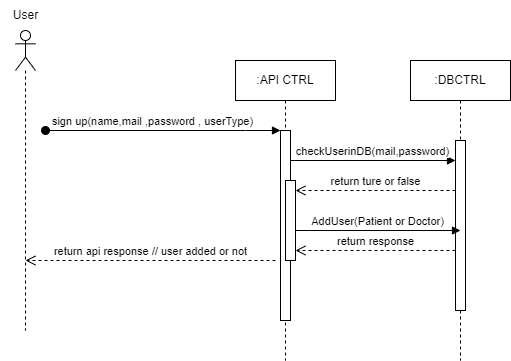

The diagram above was exported from draw.io. Its source (the exported page's mxGraphModel, read from the mxfile embedded in the PNG):
<mxGraphModel dx="737" dy="349" grid="1" gridSize="10" guides="1" tooltips="1" connect="1" arrows="1" fold="1" page="1" pageScale="1" pageWidth="850" pageHeight="1100" math="0" shadow="0">
  <root>
    <mxCell id="0" />
    <mxCell id="1" parent="0" />
    <mxCell id="aM9ryv3xv72pqoxQDRHE-1" value=":API CTRL" style="shape=umlLifeline;perimeter=lifelinePerimeter;whiteSpace=wrap;html=1;container=0;dropTarget=0;collapsible=0;recursiveResize=0;outlineConnect=0;portConstraint=eastwest;newEdgeStyle={&quot;edgeStyle&quot;:&quot;elbowEdgeStyle&quot;,&quot;elbow&quot;:&quot;vertical&quot;,&quot;curved&quot;:0,&quot;rounded&quot;:0};" parent="1" vertex="1">
      <mxGeometry x="250" y="80" width="100" height="300" as="geometry" />
    </mxCell>
    <mxCell id="aM9ryv3xv72pqoxQDRHE-2" value="" style="html=1;points=[];perimeter=orthogonalPerimeter;outlineConnect=0;targetShapes=umlLifeline;portConstraint=eastwest;newEdgeStyle={&quot;edgeStyle&quot;:&quot;elbowEdgeStyle&quot;,&quot;elbow&quot;:&quot;vertical&quot;,&quot;curved&quot;:0,&quot;rounded&quot;:0};" parent="aM9ryv3xv72pqoxQDRHE-1" vertex="1">
      <mxGeometry x="45" y="70" width="10" height="190" as="geometry" />
    </mxCell>
    <mxCell id="aM9ryv3xv72pqoxQDRHE-3" value="sign up(name,mail ,password , userType)" style="html=1;verticalAlign=bottom;startArrow=oval;endArrow=block;startSize=8;edgeStyle=elbowEdgeStyle;elbow=vertical;curved=0;rounded=0;" parent="aM9ryv3xv72pqoxQDRHE-1" target="aM9ryv3xv72pqoxQDRHE-2" edge="1">
      <mxGeometry x="-0.0908" relative="1" as="geometry">
        <mxPoint x="-190" y="70" as="sourcePoint" />
        <Array as="points">
          <mxPoint x="10" y="70" />
        </Array>
        <mxPoint as="offset" />
      </mxGeometry>
    </mxCell>
    <mxCell id="aM9ryv3xv72pqoxQDRHE-4" value="" style="html=1;points=[];perimeter=orthogonalPerimeter;outlineConnect=0;targetShapes=umlLifeline;portConstraint=eastwest;newEdgeStyle={&quot;edgeStyle&quot;:&quot;elbowEdgeStyle&quot;,&quot;elbow&quot;:&quot;vertical&quot;,&quot;curved&quot;:0,&quot;rounded&quot;:0};" parent="aM9ryv3xv72pqoxQDRHE-1" vertex="1">
      <mxGeometry x="50" y="120" width="10" height="80" as="geometry" />
    </mxCell>
    <mxCell id="aM9ryv3xv72pqoxQDRHE-5" value=":DBCTRL" style="shape=umlLifeline;perimeter=lifelinePerimeter;whiteSpace=wrap;html=1;container=0;dropTarget=0;collapsible=0;recursiveResize=0;outlineConnect=0;portConstraint=eastwest;newEdgeStyle={&quot;edgeStyle&quot;:&quot;elbowEdgeStyle&quot;,&quot;elbow&quot;:&quot;vertical&quot;,&quot;curved&quot;:0,&quot;rounded&quot;:0};" parent="1" vertex="1">
      <mxGeometry x="425" y="80" width="100" height="300" as="geometry" />
    </mxCell>
    <mxCell id="aM9ryv3xv72pqoxQDRHE-6" value="" style="html=1;points=[];perimeter=orthogonalPerimeter;outlineConnect=0;targetShapes=umlLifeline;portConstraint=eastwest;newEdgeStyle={&quot;edgeStyle&quot;:&quot;elbowEdgeStyle&quot;,&quot;elbow&quot;:&quot;vertical&quot;,&quot;curved&quot;:0,&quot;rounded&quot;:0};" parent="aM9ryv3xv72pqoxQDRHE-5" vertex="1">
      <mxGeometry x="45" y="80" width="10" height="170" as="geometry" />
    </mxCell>
    <mxCell id="I7gQndS0kD_T0x3p-XDQ-6" value="" style="shape=umlLifeline;perimeter=lifelinePerimeter;whiteSpace=wrap;html=1;container=1;dropTarget=0;collapsible=0;recursiveResize=0;outlineConnect=0;portConstraint=eastwest;newEdgeStyle={&quot;curved&quot;:0,&quot;rounded&quot;:0};participant=umlActor;" vertex="1" parent="1">
      <mxGeometry x="30" y="50" width="20" height="300" as="geometry" />
    </mxCell>
    <mxCell id="I7gQndS0kD_T0x3p-XDQ-9" value="User" style="text;html=1;align=center;verticalAlign=middle;resizable=0;points=[];autosize=1;strokeColor=none;fillColor=none;" vertex="1" parent="1">
      <mxGeometry x="15" y="20" width="50" height="30" as="geometry" />
    </mxCell>
    <mxCell id="I7gQndS0kD_T0x3p-XDQ-18" value="checkUserinDB(mail,password)" style="html=1;verticalAlign=bottom;endArrow=block;curved=0;rounded=0;" edge="1" parent="1">
      <mxGeometry width="80" relative="1" as="geometry">
        <mxPoint x="305" y="180" as="sourcePoint" />
        <mxPoint x="470" y="180" as="targetPoint" />
      </mxGeometry>
    </mxCell>
    <mxCell id="aM9ryv3xv72pqoxQDRHE-10" value="return ture or false" style="html=1;verticalAlign=bottom;endArrow=open;dashed=1;endSize=8;edgeStyle=elbowEdgeStyle;elbow=vertical;curved=0;rounded=0;" parent="1" edge="1">
      <mxGeometry relative="1" as="geometry">
        <mxPoint x="310" y="210" as="targetPoint" />
        <Array as="points">
          <mxPoint x="380" y="210" />
        </Array>
        <mxPoint x="470" y="210" as="sourcePoint" />
      </mxGeometry>
    </mxCell>
    <mxCell id="I7gQndS0kD_T0x3p-XDQ-19" value="AddUser(Patient or Doctor)" style="html=1;verticalAlign=bottom;endArrow=block;curved=0;rounded=0;" edge="1" parent="1">
      <mxGeometry width="80" relative="1" as="geometry">
        <mxPoint x="310" y="250" as="sourcePoint" />
        <mxPoint x="475" y="250" as="targetPoint" />
      </mxGeometry>
    </mxCell>
    <mxCell id="I7gQndS0kD_T0x3p-XDQ-20" value="return response" style="html=1;verticalAlign=bottom;endArrow=open;dashed=1;endSize=8;edgeStyle=elbowEdgeStyle;elbow=vertical;curved=0;rounded=0;" edge="1" parent="1">
      <mxGeometry relative="1" as="geometry">
        <mxPoint x="310" y="270" as="targetPoint" />
        <Array as="points">
          <mxPoint x="380" y="270" />
        </Array>
        <mxPoint x="470" y="270" as="sourcePoint" />
      </mxGeometry>
    </mxCell>
    <mxCell id="I7gQndS0kD_T0x3p-XDQ-21" value="return api response // user added or not" style="html=1;verticalAlign=bottom;endArrow=open;dashed=1;endSize=8;edgeStyle=elbowEdgeStyle;elbow=vertical;curved=0;rounded=0;" edge="1" parent="1" target="I7gQndS0kD_T0x3p-XDQ-6">
      <mxGeometry relative="1" as="geometry">
        <mxPoint x="130" y="280" as="targetPoint" />
        <Array as="points">
          <mxPoint x="200" y="280" />
        </Array>
        <mxPoint x="290" y="280" as="sourcePoint" />
      </mxGeometry>
    </mxCell>
  </root>
</mxGraphModel>